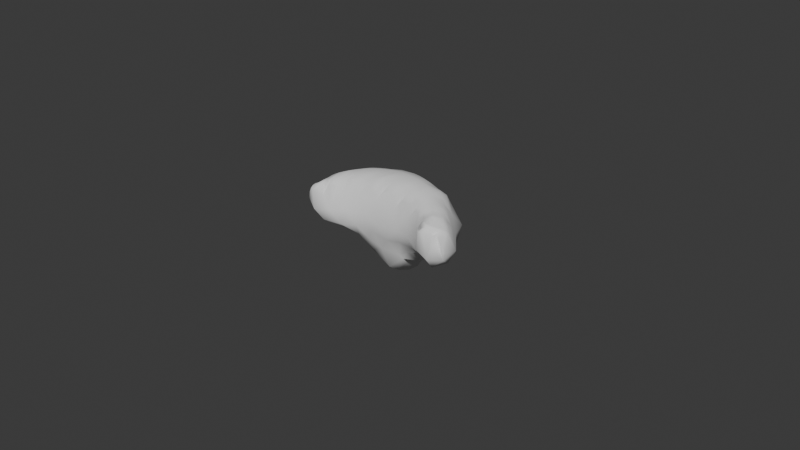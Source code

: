 # Source: 04.blend  (saved by Blender 4.1.24; exported with 4.5.12 LTS)
import bpy
from mathutils import Matrix  # noqa: F401  (used for matrix-valued properties, if any)

bpy.ops.wm.read_factory_settings(use_empty=True)
scene = bpy.context.scene
scene.name = 'Scene'

# ---- collections
col_collection = bpy.data.collections.new('Collection'); scene.collection.children.link(col_collection)

# ---- world
world_world = bpy.data.worlds.new('World'); scene.world = world_world
world_world.use_nodes = True; world_world.node_tree.nodes.clear()
_N = world_world.node_tree.nodes; _L = world_world.node_tree.links
n0 = _N.new('ShaderNodeOutputWorld'); n0.name = 'World Output'; n0.location = (300, 300)
n1 = _N.new('ShaderNodeBackground'); n1.name = 'Background'; n1.location = (10, 300)
n1.inputs[0].default_value = (0.05088, 0.05088, 0.05088, 1.0)
_L.new(n1.outputs[0], n0.inputs[0])
n0.is_active_output = True
world_world.color = (0.05088, 0.05088, 0.05088)
world_world.use_sun_shadow = False
world_world.sun_shadow_jitter_overblur = 0.0

# ---- meshes
me_icosphere_003 = bpy.data.meshes.new('Icosphere.003')
me_icosphere_003.from_pydata([(-0.0001155, -0.0001609, -0.02488), (0.0142, -0.01169, -0.01047), (-0.004529, -0.0112, -0.01197), (-0.01998, -0.01003, -0.01071), (-0.007163, 0.009999, -0.01257), (0.01799, -0.0004918, -0.01106), (-0.003998, -0.009513, -0.01662), (-0.00244, -0.006454, -0.02084), (-0.001661, -0.002928, -0.02381), (0.003491, -0.002236, -0.02375), (0.007177, -0.00499, -0.01743), (0.01161, -0.009, -0.01479), (0.009698, -0.01067, -0.01189), (0.005744, -0.009327, -0.015), (-0.0001267, -0.01057, -0.01408), (0.01936, -0.005009, -0.01175), (0.01907, -0.009223, -0.01208), (0.01681, -0.01169, -0.0116), (0.003743, 0.001389, -0.02391), (0.007803, 0.002879, -0.01725), (0.01473, 0.001383, -0.01479), (-0.01568, -0.00625, -0.01224), (-0.009483, -0.001983, -0.01487), (-0.004519, -0.0004168, -0.022), (-0.008359, -0.0111, -0.01197), (-0.01334, -0.01122, -0.01169), (-0.0174, -0.01136, -0.01125), (-0.005814, 0.00853, -0.01689), (-0.003529, 0.005909, -0.02031), (-0.001818, 0.00273, -0.02391), (-0.01894, -0.00554, -0.0114), (-0.01733, -0.0003244, -0.0117), (-0.01185, 0.006597, -0.01125), (-0.0008154, 0.011, -0.01603), (0.007365, 0.009372, -0.015), (0.01361, 0.005352, -0.0116), (0.02402, -0.01638, 0.0007696), (0.0225, -0.01802, -0.007093), (0.01846, -0.01528, -0.008193), (0.02163, -0.004166, -0.009513), (0.02559, -0.008882, -0.006921), (0.02547, -0.01194, -9.138e-05), (0.004603, -0.01031, 4.914e-05), (1.214e-06, -0.01273, -0.005714), (-0.002327, -0.01193, -0.008959), (0.01403, -0.01374, -0.008193), (0.01248, -0.01403, -0.005044), (0.0108, -0.01163, -0.00041), (-0.01959, -0.01398, -0.001822), (-0.02143, -0.01594, -0.006207), (-0.02181, -0.01387, -0.008655), (-0.007938, -0.01263, -0.008503), (-0.01128, -0.01306, -0.004896), (-0.01449, -0.01202, -0.0007815), (-0.02016, -0.003337, -0.002031), (-0.01691, 0.002581, -0.005326), (-0.01236, 0.008351, -0.008543), (-0.02285, -0.01008, -0.01002), (-0.02427, -0.008659, -0.006802), (-0.0237, -0.007865, -0.003177), (0.01271, 0.004515, -0.0002163), (0.01905, 0.002515, -0.005446), (0.01943, 0.0005313, -0.008234), (-0.003984, 0.01194, -0.008543), (-0.0001995, 0.01052, -0.004227), (0.003449, 0.007247, 0.0004204), (0.02248, -0.006749, -0.001386), (0.0217, -0.003828, -0.004924), (0.01896, -0.00198, -0.0006549), (-0.005942, 0.007909, 0.0002355), (-0.01005, 0.008817, -0.005476), (-0.01461, 0.003378, -0.0008981), (-0.02475, -0.01172, -0.002045), (-0.02395, -0.0135, -0.006782), (-0.02274, -0.01491, -0.0008536), (-0.008829, -0.0105, 0.0001545), (-0.00548, -0.01214, -0.004171), (-0.002362, -0.009846, 0.0005905), (0.01624, -0.01449, -0.001184), (0.01835, -0.01733, -0.005716), (0.01951, -0.01795, 0.0005526), (0.009362, 0.008914, -0.004758), (0.01335, 0.007837, -0.008712), (0.004939, 0.01161, -0.01139), (-0.02222, -0.002491, -0.006557), (-0.01927, 0.0008646, -0.009056), (-0.02167, -0.004191, -0.01032), (-0.01672, -0.01473, -0.005354), (-0.01848, -0.01512, -0.009061), (-0.01276, -0.01399, -0.009049), (0.007064, -0.01293, -0.005418), (0.003094, -0.01187, -0.009994), (0.008249, -0.01219, -0.008871), (0.02554, -0.01457, -0.00763), (0.02138, -0.01425, -0.01139), (0.02333, -0.009506, -0.01138), (0.007767, 0.006467, -0.01638), (0.002267, 0.005074, -0.02198), (0.001438, 0.008707, -0.02044), (-0.009232, 0.00506, -0.01358), (-0.006625, 0.002273, -0.01791), (-0.01374, -0.0008043, -0.01312), (-0.01233, -0.006473, -0.01312), (-0.006187, -0.002337, -0.01791), (-0.007248, -0.007866, -0.01432), (0.01461, -0.002419, -0.0151), (0.01346, -0.006228, -0.0151), (0.008131, -0.00129, -0.0183), (0.001452, -0.008759, -0.02058), (0.002055, -0.005452, -0.02288), (0.006479, -0.008386, -0.01638), (-0.02302, -0.01189, 0.0004556), (0.02344, -0.01042, 0.001434), (0.01951, -0.005108, 0.002302), (0.01489, 0.0003776, 0.002923), (-0.001688, 0.006319, 0.002913), (-0.01091, 0.003416, 0.002687), (-0.01781, -0.001496, 0.001696), (-0.02421, -0.01476, -0.001857), (-0.02378, -0.01143, -0.0001898), (-0.02465, -0.01381, -0.002119), (-0.02389, -0.01335, 1.144e-05), (-0.02143, -0.01378, 0.0006706), (-0.01221, -0.009365, 0.002283), (-0.005557, -0.008859, 0.003066), (0.001446, -0.008129, 0.003946), (0.01433, -0.01173, 0.002371), (0.01829, -0.0156, 0.001288), (0.02181, -0.01713, -8.246e-05), (0.006739, 0.003716, 0.003497), (-0.02203, -0.008263, 0.0003635), (-0.0173, -0.0116, 0.001571), (0.008461, -0.009304, 0.003486), (0.02488, -0.01432, 0.001098), (0.02526, -0.01567, -0.002089), (0.02607, -0.01373, -0.002077), (-0.0201, -0.009041, 0.002759), (-0.01514, -0.004334, 0.004288), (-0.008063, -0.001017, 0.005373), (0.0002779, -0.0003151, 0.006057), (0.008223, -0.001801, 0.005942), (0.01462, -0.005975, 0.004897), (0.01923, -0.01126, 0.003418), (0.02269, -0.01499, 0.001969), (0.02064, -0.01307, 0.003438), (0.01708, -0.009091, 0.004093), (0.01147, -0.003796, 0.00543), (0.004262, -0.001023, 0.006062), (-0.003911, -0.0002354, 0.005734), (-0.01175, -0.00224, 0.004883), (-0.01773, -0.006586, 0.00369), (-0.02172, -0.01111, 0.001525), (-0.02291, -0.0136, 0.0006229), (0.02275, -0.008962, 0.0009202), (0.01904, -0.004155, 0.00162), (0.01361, 0.002196, 0.002386), (-0.00391, 0.006809, 0.002628), (-0.01297, 0.002928, 0.002023), (-0.01907, -0.002987, 0.0006283), (-0.02357, -0.01478, -0.0005122), (-0.02418, -0.01197, -0.0004818), (-0.02475, -0.01432, -0.004069), (-0.02341, -0.01415, 0.0001805), (-0.02065, -0.01361, 0.0005174), (-0.01074, -0.009517, 0.002154), (-0.003951, -0.008854, 0.003192), (0.003171, -0.008786, 0.003363), (0.01558, -0.01282, 0.001432), (0.01906, -0.0164, 0.0007625), (0.023, -0.01668, -0.0002808), (0.004768, 0.004776, 0.002948), (-0.02248, -0.007985, -0.001043), (-0.01598, -0.01139, 0.001197), (0.009827, -0.009871, 0.002547), (0.02529, -0.01324, 0.0009799), (0.02579, -0.01529, -0.00512), (0.02611, -0.01453, -0.005093), (-0.02033, -0.0061, 0.00171), (-0.01484, -0.009169, 0.002762), (-0.009068, -0.007139, 0.004552), (-0.001784, -0.006106, 0.005648), (0.0105, 0.001518, 0.003619), (0.01178, -0.009558, 0.004128), (0.01741, -0.01329, 0.002328), (0.02111, -0.01648, 0.002289), (-0.02321, -0.01014, -0.0006539), (0.02439, -0.01142, 0.001124), (0.02057, -0.006081, 0.001547), (0.01659, -0.001052, 0.00206), (0.0007952, 0.006541, 0.002699), (-0.008624, 0.004952, 0.002297), (-0.01634, 0.0004542, 0.001359), (-0.02462, -0.01463, -0.004016), (-0.02355, -0.01018, -0.00092), (-0.02454, -0.0129, -0.001205), (-0.02428, -0.01262, -0.0005633), (-0.02207, -0.01438, 0.000544), (-0.01342, -0.01014, 0.001563), (-0.007188, -0.009073, 0.002391), (-0.0003771, -0.008489, 0.003516), (0.01275, -0.01124, 0.001976), (0.01753, -0.0148, 0.0009273), (0.02065, -0.01755, 0.0002258), (0.009284, 0.00358, 0.002586), (-0.02121, -0.00621, -0.0005936), (-0.01859, -0.01252, 0.001411), (0.006734, -0.009326, 0.002907), (0.02445, -0.01539, 0.001057), (0.02468, -0.01598, -0.0003216), (0.02588, -0.01295, -0.0003296), (-0.01983, -0.01179, 0.001647), (-0.01493, 9.634e-05, 0.002828), (-0.00705, 0.003943, 0.003561), (0.002085, 0.004135, 0.004284), (0.00589, -0.007234, 0.005259), (0.01711, -0.003798, 0.003012), (0.02096, -0.00857, 0.003086), (0.02427, -0.01347, 0.001516), (0.02385, -0.0146, 0.001614), (0.02226, -0.01608, 0.001903), (0.0234, -0.01568, 0.001486), (0.01934, -0.01466, 0.002348), (0.02253, -0.0113, 0.002506), (0.0216, -0.01406, 0.002483), (0.01975, -0.01215, 0.003718), (0.01489, -0.01094, 0.003572), (0.0191, -0.00684, 0.003139), (0.01816, -0.01011, 0.003726), (0.01595, -0.006947, 0.004562), (0.008813, -0.007666, 0.004741), (0.01384, -0.0008428, 0.004125), (0.01305, -0.004882, 0.005167), (0.009938, -0.0024, 0.005685), (0.005944, 0.002299, 0.004811), (0.001858, -0.006376, 0.005454), (0.002299, -0.0006841, 0.006052), (0.00627, -0.001338, 0.006068), (-0.005463, -0.006289, 0.005101), (-0.002484, 0.004398, 0.004153), (-0.00178, -0.0001188, 0.005937), (-0.00601, -0.0005252, 0.005531), (-0.01245, -0.007542, 0.003917), (-0.01119, 0.001722, 0.003811), (-0.009919, -0.001581, 0.005151), (-0.01346, -0.003349, 0.004635), (-0.01743, -0.01013, 0.002609), (-0.01786, -0.002723, 0.00288), (-0.01647, -0.005574, 0.004007), (-0.01897, -0.00761, 0.003286), (-0.02095, -0.0102, 0.002001), (-0.02209, -0.01137, 0.0009374), (-0.0219, -0.009388, 0.0009698), (-0.02155, -0.01285, 0.001492), (0.0256, -0.01386, -0.0004219), (0.02512, -0.01501, -0.0004163), (0.0257, -0.01469, -0.002272), (-0.02434, -0.01358, -0.0009473), (-0.02452, -0.01436, -0.002317), (-0.02399, -0.01429, -0.0006888), (-0.02385, -0.01226, 5.096e-05), (-0.02343, -0.01284, 0.0004619), (-0.02348, -0.01145, -3.772e-05), (-0.02202, -0.01333, 0.001161), (-0.02235, -0.009599, 0.0009333), (-0.02115, -0.007955, 0.001351), (-0.01913, -0.004414, 0.002146), (-0.01644, -0.001278, 0.003048), (-0.01615, -0.009633, 0.002768), (-0.01319, 0.0009381, 0.003678), (-0.00912, 0.002812, 0.003848), (-0.0108, -0.007368, 0.004219), (-0.004898, 0.004394, 0.004044), (-0.000213, 0.004421, 0.004272), (-0.003371, -0.006135, 0.005375), (0.003874, -0.006805, 0.005357), (0.0002538, -0.006189, 0.005551), (0.003942, 0.003005, 0.00475), (0.01235, 0.000582, 0.00412), (0.01544, -0.00223, 0.003717), (0.01055, -0.00832, 0.004482), (0.0182, -0.005434, 0.00317), (0.01962, -0.007235, 0.003442), (0.01631, -0.0121, 0.003001), (0.02171, -0.01007, 0.002859), (0.02342, -0.01241, 0.00194), (0.01961, -0.01585, 0.002781), (0.01832, -0.01408, 0.002588), (0.01333, -0.01017, 0.003874), (0.007683, -0.007463, 0.005), (0.008122, 0.001819, 0.004336), (-0.007007, -0.006618, 0.004828), (-0.01359, -0.008368, 0.003486), (-0.01873, -0.01094, 0.002836), (-0.02077, -0.01231, 0.001604)], [], [(0, 9, 8), (1, 11, 17), (0, 8, 23), (0, 23, 29), (0, 29, 18), (1, 17, 38), (2, 14, 44), (3, 26, 50), (4, 32, 56), (5, 35, 62), (1, 38, 45), (2, 44, 51), (3, 50, 57), (4, 56, 63), (5, 62, 39), (74, 152, 162), (40, 66, 153, 112, 186, 41), (39, 67, 40), (40, 67, 66), (67, 68, 154, 113, 187, 66), (39, 62, 67), (62, 61, 67), (67, 61, 68), (61, 60, 155, 114, 188, 68), (64, 69, 156, 115, 189, 65), (63, 70, 64), (64, 70, 69), (70, 71, 157, 116, 190, 69), (63, 56, 70), (56, 55, 70), (70, 55, 71), (55, 54, 158, 117, 191, 71), (58, 72, 160, 119, 193, 59), (57, 73, 58), (58, 73, 161, 120, 194, 72), (73, 192, 161), (57, 50, 73), (50, 49, 73), (73, 49, 74, 159, 118, 192), (49, 48, 163, 122, 196, 74), (52, 75, 164, 123, 197, 53), (51, 76, 52), (52, 76, 75), (76, 77, 165, 124, 198, 75), (51, 44, 76), (44, 43, 76), (76, 43, 77), (43, 42, 166, 125, 199, 77), (46, 78, 167, 126, 200, 47), (45, 79, 46), (46, 79, 78), (79, 80, 168, 127, 201, 78), (45, 38, 79), (38, 37, 79), (79, 37, 80), (37, 36, 169, 128, 202, 80), (61, 81, 60), (62, 82, 61), (60, 81, 65, 170, 129, 203), (81, 64, 65), (61, 82, 81), (82, 83, 81), (81, 83, 64), (83, 63, 64), (62, 35, 82), (35, 34, 82), (82, 34, 83), (34, 33, 83), (83, 33, 63), (33, 4, 63), (55, 84, 54), (56, 85, 55), (54, 84, 59, 171, 130, 204), (84, 58, 59), (55, 85, 84), (85, 86, 84), (84, 86, 58), (86, 57, 58), (56, 32, 85), (32, 31, 85), (85, 31, 86), (31, 30, 86), (86, 30, 57), (30, 3, 57), (49, 87, 48), (50, 88, 49), (48, 87, 53, 172, 131, 205), (87, 52, 53), (49, 88, 87), (88, 89, 87), (87, 89, 52), (89, 51, 52), (50, 26, 88), (26, 25, 88), (88, 25, 89), (25, 24, 89), (89, 24, 51), (24, 2, 51), (43, 90, 42), (44, 91, 43), (42, 90, 47, 173, 132, 206), (90, 46, 47), (43, 91, 90), (91, 92, 90), (90, 92, 46), (92, 45, 46), (44, 14, 91), (14, 13, 91), (91, 13, 92), (13, 12, 92), (92, 12, 45), (12, 1, 45), (37, 93, 175, 134, 208, 36), (38, 94, 37), (36, 208, 207), (93, 40, 41, 209, 135, 176), (37, 94, 93), (94, 95, 93), (93, 95, 40), (95, 39, 40), (38, 17, 94), (17, 16, 94), (94, 16, 95), (16, 15, 95), (95, 15, 39), (15, 5, 39), (20, 35, 5), (19, 96, 20), (18, 97, 19), (20, 96, 35), (96, 34, 35), (19, 97, 96), (97, 98, 96), (96, 98, 34), (98, 33, 34), (18, 29, 97), (29, 28, 97), (97, 28, 98), (28, 27, 98), (98, 27, 33), (27, 4, 33), (27, 32, 4), (28, 99, 27), (29, 100, 28), (27, 99, 32), (99, 31, 32), (28, 100, 99), (100, 101, 99), (99, 101, 31), (101, 30, 31), (29, 23, 100), (23, 22, 100), (100, 22, 101), (22, 21, 101), (101, 21, 30), (21, 3, 30), (21, 26, 3), (22, 102, 21), (23, 103, 22), (21, 102, 26), (102, 25, 26), (22, 103, 102), (103, 104, 102), (102, 104, 25), (104, 24, 25), (23, 8, 103), (8, 7, 103), (103, 7, 104), (7, 6, 104), (104, 6, 24), (6, 2, 24), (15, 20, 5), (16, 105, 15), (17, 106, 16), (15, 105, 20), (105, 19, 20), (16, 106, 105), (106, 107, 105), (105, 107, 19), (107, 18, 19), (17, 11, 106), (11, 10, 106), (106, 10, 107), (10, 9, 107), (107, 9, 18), (9, 0, 18), (6, 14, 2), (7, 108, 6), (8, 109, 7), (6, 108, 14), (108, 13, 14), (7, 109, 108), (109, 110, 108), (108, 110, 13), (110, 12, 13), (8, 9, 109), (9, 10, 109), (109, 10, 110), (10, 11, 110), (110, 11, 12), (11, 1, 12), (293, 163, 48, 210), (292, 210, 48, 205), (291, 178, 53, 197), (290, 179, 75, 198), (289, 181, 60, 203), (288, 214, 42, 206), (287, 182, 47, 200), (286, 183, 78, 201), (80, 202, 184), (19, 96, 34, 13, 110, 10, 107), (22, 100, 103), (143, 218, 217), (143, 219, 218), (128, 169, 220), (285, 221, 127, 168), (284, 222, 144, 223), (283, 216, 142, 224), (282, 225, 126, 167), (281, 226, 145, 227), (280, 215, 141, 228), (279, 229, 132, 173), (278, 230, 146, 231), (277, 181, 140, 232), (276, 233, 129, 170), (275, 234, 147, 235), (274, 214, 140, 236), (273, 237, 124, 165), (272, 238, 148, 239), (271, 212, 138, 240), (270, 241, 123, 164), (269, 242, 149, 243), (268, 211, 137, 244), (267, 245, 131, 172), (266, 246, 150, 247), (265, 177, 136, 248), (264, 249, 136, 177), (263, 250, 151, 251), (262, 196, 122, 252), (133, 253, 174), (133, 254, 253), (134, 175, 255), (120, 256, 194), (120, 257, 256), (118, 159, 258), (121, 259, 195), (121, 260, 259), (111, 185, 261), (261, 193, 119), (261, 185, 193), (185, 59, 193), (259, 261, 119), (259, 260, 261), (260, 111, 261), (195, 160, 72), (195, 259, 160), (259, 119, 160), (258, 162, 121), (258, 159, 162), (159, 74, 162), (256, 258, 121), (256, 257, 258), (257, 118, 258), (194, 195, 72), (194, 256, 195), (256, 121, 195), (255, 176, 135), (255, 175, 176), (175, 93, 176), (253, 255, 135), (253, 254, 255), (254, 134, 255), (174, 209, 41), (174, 253, 209), (253, 135, 209), (250, 262, 252, 151), (111, 152, 262, 250), (152, 74, 196, 262), (171, 263, 251, 130), (59, 185, 263, 171), (185, 111, 250, 263), (204, 264, 177, 54), (130, 251, 264, 204), (251, 151, 249, 264), (246, 265, 248, 150), (117, 158, 265, 246), (158, 54, 177, 265), (211, 266, 247, 137), (71, 191, 266, 211), (191, 117, 246, 266), (178, 267, 172, 53), (137, 247, 267, 178), (247, 150, 245, 267), (242, 268, 244, 149), (116, 157, 268, 242), (157, 71, 211, 268), (212, 269, 243, 138), (69, 190, 269, 212), (190, 116, 242, 269), (179, 270, 164, 75), (138, 243, 270, 179), (243, 149, 241, 270), (238, 271, 240, 148), (115, 156, 271, 238), (156, 69, 212, 271), (213, 272, 239, 139), (65, 189, 272, 213), (189, 115, 238, 272), (180, 273, 165, 77), (139, 239, 273, 180), (239, 148, 237, 273), (234, 274, 236, 147), (125, 166, 274, 234), (166, 42, 214, 274), (180, 275, 235, 139), (77, 199, 275, 180), (199, 125, 234, 275), (213, 276, 170, 65), (139, 235, 276, 213), (235, 147, 233, 276), (230, 277, 232, 146), (114, 155, 277, 230), (155, 60, 181, 277), (215, 278, 231, 141), (68, 188, 278, 215), (188, 114, 230, 278), (182, 279, 173, 47), (141, 231, 279, 182), (231, 146, 229, 279), (226, 280, 228, 145), (113, 154, 280, 226), (154, 68, 215, 280), (216, 281, 227, 142), (66, 187, 281, 216), (187, 113, 226, 281), (183, 282, 167, 78), (142, 227, 282, 183), (227, 145, 225, 282), (222, 283, 224, 144), (112, 153, 283, 222), (153, 66, 216, 283), (217, 284, 223, 143), (41, 186, 284, 217), (186, 112, 222, 284), (184, 285, 168, 80), (143, 223, 285, 184), (223, 144, 221, 285), (220, 207, 133), (220, 169, 207), (169, 36, 207), (218, 220, 133), (218, 219, 220), (219, 128, 220), (217, 174, 41), (217, 218, 174), (218, 133, 174), (184, 219, 143), (184, 202, 219), (202, 128, 219), (221, 286, 201, 127), (144, 224, 286, 221), (224, 142, 183, 286), (225, 287, 200, 126), (145, 228, 287, 225), (228, 141, 182, 287), (229, 288, 206, 132), (146, 232, 288, 229), (232, 140, 214, 288), (233, 289, 203, 129), (147, 236, 289, 233), (236, 140, 181, 289), (237, 290, 198, 124), (148, 240, 290, 237), (240, 138, 179, 290), (241, 291, 197, 123), (149, 244, 291, 241), (244, 137, 178, 291), (245, 292, 205, 131), (150, 248, 292, 245), (248, 136, 210, 292), (249, 293, 210, 136), (151, 252, 293, 249), (252, 122, 163, 293), (207, 254, 133), (207, 208, 254), (208, 134, 254), (161, 257, 120), (161, 192, 257), (192, 118, 257), (162, 260, 121), (162, 152, 260), (152, 111, 260)])
me_icosphere_003.polygons.foreach_set('use_smooth', [1, 1, 1, 1, 1, 1, 1, 1, 1, 1, 1, 1, 1, 1, 1, 1, 1, 1, 1, 1, 1, 1, 1, 1, 1, 1, 1, 1, 1, 1, 1, 1, 1, 1, 1, 1, 1, 1, 1, 1, 1, 1, 1, 1, 1, 1, 1, 1, 1, 1, 1, 1, 1, 1, 1, 1, 1, 1, 1, 1, 1, 1, 1, 1, 1, 1, 1, 1, 1, 1, 1, 1, 1, 1, 1, 1, 1, 1, 1, 1, 1, 1, 1, 1, 1, 1, 1, 1, 1, 1, 1, 1, 1, 1, 1, 1, 1, 1, 1, 1, 1, 1, 1, 1, 1, 1, 1, 1, 1, 1, 1, 1, 1, 1, 1, 1, 1, 1, 1, 1, 1, 1, 1, 1, 1, 1, 1, 1, 1, 1, 1, 1, 1, 1, 1, 1, 1, 1, 1, 1, 1, 1, 1, 1, 1, 1, 1, 1, 1, 1, 1, 1, 1, 1, 1, 1, 1, 1, 1, 1, 1, 1, 1, 1, 1, 1, 1, 1, 1, 1, 1, 1, 1, 1, 1, 1, 1, 1, 1, 1, 1, 1, 1, 1, 1, 1, 1, 1, 1, 1, 1, 1, 1, 1, 1, 1, 1, 1, 1, 1, 1, 1, 1, 1, 1, 1, 1, 1, 1, 1, 0, 1, 1, 1, 1, 1, 1, 1, 1, 1, 1, 1, 1, 1, 1, 1, 1, 1, 1, 1, 1, 1, 1, 1, 1, 1, 1, 1, 1, 1, 1, 1, 1, 1, 1, 1, 1, 1, 1, 1, 1, 1, 1, 1, 1, 1, 1, 1, 1, 1, 1, 1, 1, 1, 1, 1, 1, 1, 1, 1, 1, 1, 1, 1, 1, 1, 1, 1, 1, 1, 1, 1, 1, 1, 1, 1, 1, 1, 1, 1, 1, 1, 1, 1, 1, 1, 1, 1, 1, 1, 1, 1, 1, 1, 1, 1, 1, 1, 1, 1, 1, 1, 1, 1, 1, 1, 1, 1, 1, 1, 1, 1, 1, 1, 1, 1, 1, 1, 1, 1, 1, 1, 1, 1, 1, 1, 1, 1, 1, 1, 1, 1, 1, 1, 1, 1, 1, 1, 1, 1, 1, 1, 1, 1, 1, 1, 1, 1, 1, 1, 1, 1, 1, 1, 1, 1, 1, 1, 1, 1, 1, 1, 1, 1, 1, 1, 1, 1, 1, 1, 1, 1, 1, 1, 1, 1, 1, 1, 1, 1, 1, 1])
_uv = me_icosphere_003.uv_layers.new(name='UVMap')
_uv.uv.foreach_set('vector', [0.1818, 0.0, 0.2045, 0.03937, 0.1591, 0.03937, 0.2727, 0.1575, 0.2955, 0.1181, 0.3182, 0.1575, 0.9091, 0.0, 0.9318, 0.03937, 0.8864, 0.03937, 0.7273, 0.0, 0.75, 0.03937, 0.7045, 0.03937, 0.5455, 0.0, 0.5682, 0.03937, 0.5227, 0.03937, 0.2727, 0.1575, 0.3182, 0.1575, 0.2955, 0.1968, 0.09091, 0.1575, 0.1364, 0.1575, 0.1136, 0.1968, 0.8182, 0.1575, 0.8636, 0.1575, 0.8409, 0.1968, 0.6364, 0.1575, 0.6818, 0.1575, 0.6591, 0.1968, 0.4545, 0.1575, 0.5, 0.1575, 0.4773, 0.1968, 0.2727, 0.1575, 0.2955, 0.1968, 0.25, 0.1968, 0.09091, 0.1575, 0.1136, 0.1968, 0.06818, 0.1968, 0.8182, 0.1575, 0.8409, 0.1968, 0.7955, 0.1968, 0.6364, 0.1575, 0.6591, 0.1968, 0.6136, 0.1968, 0.4545, 0.1575, 0.4773, 0.1968, 0.4318, 0.1968, 0.8409, 0.2756, 0.8182, 0.2756, 0.8295, 0.2756, 0.4091, 0.2362, 0.4318, 0.2756, 0.4205, 0.2756, 0.4091, 0.2756, 0.3977, 0.2756, 0.3864, 0.2756, 0.4318, 0.1968, 0.4545, 0.2362, 0.4091, 0.2362, 0.4091, 0.2362, 0.4545, 0.2362, 0.4318, 0.2756, 0.4545, 0.2362, 0.4773, 0.2756, 0.4659, 0.2756, 0.4545, 0.2756, 0.4432, 0.2756, 0.4318, 0.2756, 0.4318, 0.1968, 0.4773, 0.1968, 0.4545, 0.2362, 0.4773, 0.1968, 0.5, 0.2362, 0.4545, 0.2362, 0.4545, 0.2362, 0.5, 0.2362, 0.4773, 0.2756, 0.5, 0.2362, 0.5227, 0.2756, 0.5114, 0.2756, 0.5, 0.2756, 0.4886, 0.2756, 0.4773, 0.2756, 0.5909, 0.2362, 0.6136, 0.2756, 0.6023, 0.2756, 0.5909, 0.2756, 0.5795, 0.2756, 0.5682, 0.2756, 0.6136, 0.1968, 0.6364, 0.2362, 0.5909, 0.2362, 0.5909, 0.2362, 0.6364, 0.2362, 0.6136, 0.2756, 0.6364, 0.2362, 0.6591, 0.2756, 0.6477, 0.2756, 0.6364, 0.2756, 0.625, 0.2756, 0.6136, 0.2756, 0.6136, 0.1968, 0.6591, 0.1968, 0.6364, 0.2362, 0.6591, 0.1968, 0.6818, 0.2362, 0.6364, 0.2362, 0.6364, 0.2362, 0.6818, 0.2362, 0.6591, 0.2756, 0.6818, 0.2362, 0.7045, 0.2756, 0.6932, 0.2756, 0.6818, 0.2756, 0.6705, 0.2756, 0.6591, 0.2756, 0.7727, 0.2362, 0.7955, 0.2756, 0.7841, 0.2756, 0.7727, 0.2756, 0.7614, 0.2756, 0.75, 0.2756, 0.7955, 0.1968, 0.8182, 0.2362, 0.7727, 0.2362, 0.7727, 0.2362, 0.8182, 0.2362, 0.8125, 0.246, 0.8068, 0.2559, 0.8011, 0.2657, 0.7955, 0.2756, 0.8182, 0.2362, 0.8239, 0.246, 0.8125, 0.246, 0.7955, 0.1968, 0.8409, 0.1968, 0.8182, 0.2362, 0.8409, 0.1968, 0.8636, 0.2362, 0.8182, 0.2362, 0.8182, 0.2362, 0.8636, 0.2362, 0.8409, 0.2756, 0.8352, 0.2657, 0.8295, 0.2559, 0.8239, 0.246, 0.8636, 0.2362, 0.8864, 0.2756, 0.875, 0.2756, 0.8636, 0.2756, 0.8523, 0.2756, 0.8409, 0.2756, 0.04545, 0.2362, 0.06818, 0.2756, 0.05682, 0.2756, 0.04545, 0.2756, 0.03409, 0.2756, 0.02273, 0.2756, 0.06818, 0.1968, 0.09091, 0.2362, 0.04545, 0.2362, 0.04545, 0.2362, 0.09091, 0.2362, 0.06818, 0.2756, 0.09091, 0.2362, 0.1136, 0.2756, 0.1023, 0.2756, 0.09091, 0.2756, 0.07955, 0.2756, 0.06818, 0.2756, 0.06818, 0.1968, 0.1136, 0.1968, 0.09091, 0.2362, 0.1136, 0.1968, 0.1364, 0.2362, 0.09091, 0.2362, 0.09091, 0.2362, 0.1364, 0.2362, 0.1136, 0.2756, 0.1364, 0.2362, 0.1591, 0.2756, 0.1477, 0.2756, 0.1364, 0.2756, 0.125, 0.2756, 0.1136, 0.2756, 0.2273, 0.2362, 0.25, 0.2756, 0.2386, 0.2756, 0.2273, 0.2756, 0.2159, 0.2756, 0.2045, 0.2756, 0.25, 0.1968, 0.2727, 0.2362, 0.2273, 0.2362, 0.2273, 0.2362, 0.2727, 0.2362, 0.25, 0.2756, 0.2727, 0.2362, 0.2955, 0.2756, 0.2841, 0.2756, 0.2727, 0.2756, 0.2614, 0.2756, 0.25, 0.2756, 0.25, 0.1968, 0.2955, 0.1968, 0.2727, 0.2362, 0.2955, 0.1968, 0.3182, 0.2362, 0.2727, 0.2362, 0.2727, 0.2362, 0.3182, 0.2362, 0.2955, 0.2756, 0.3182, 0.2362, 0.3409, 0.2756, 0.3295, 0.2756, 0.3182, 0.2756, 0.3068, 0.2756, 0.2955, 0.2756, 0.5, 0.2362, 0.5455, 0.2362, 0.5227, 0.2756, 0.4773, 0.1968, 0.5227, 0.1968, 0.5, 0.2362, 0.5227, 0.2756, 0.5455, 0.2362, 0.5682, 0.2756, 0.5568, 0.2756, 0.5455, 0.2756, 0.5341, 0.2756, 0.5455, 0.2362, 0.5909, 0.2362, 0.5682, 0.2756, 0.5, 0.2362, 0.5227, 0.1968, 0.5455, 0.2362, 0.5227, 0.1968, 0.5682, 0.1968, 0.5455, 0.2362, 0.5455, 0.2362, 0.5682, 0.1968, 0.5909, 0.2362, 0.5682, 0.1968, 0.6136, 0.1968, 0.5909, 0.2362, 0.4773, 0.1968, 0.5, 0.1575, 0.5227, 0.1968, 0.5, 0.1575, 0.5455, 0.1575, 0.5227, 0.1968, 0.5227, 0.1968, 0.5455, 0.1575, 0.5682, 0.1968, 0.5455, 0.1575, 0.5909, 0.1575, 0.5682, 0.1968, 0.5682, 0.1968, 0.5909, 0.1575, 0.6136, 0.1968, 0.5909, 0.1575, 0.6364, 0.1575, 0.6136, 0.1968, 0.6818, 0.2362, 0.7273, 0.2362, 0.7045, 0.2756, 0.6591, 0.1968, 0.7045, 0.1968, 0.6818, 0.2362, 0.7045, 0.2756, 0.7273, 0.2362, 0.75, 0.2756, 0.7386, 0.2756, 0.7273, 0.2756, 0.7159, 0.2756, 0.7273, 0.2362, 0.7727, 0.2362, 0.75, 0.2756, 0.6818, 0.2362, 0.7045, 0.1968, 0.7273, 0.2362, 0.7045, 0.1968, 0.75, 0.1968, 0.7273, 0.2362, 0.7273, 0.2362, 0.75, 0.1968, 0.7727, 0.2362, 0.75, 0.1968, 0.7955, 0.1968, 0.7727, 0.2362, 0.6591, 0.1968, 0.6818, 0.1575, 0.7045, 0.1968, 0.6818, 0.1575, 0.7273, 0.1575, 0.7045, 0.1968, 0.7045, 0.1968, 0.7273, 0.1575, 0.75, 0.1968, 0.7273, 0.1575, 0.7727, 0.1575, 0.75, 0.1968, 0.75, 0.1968, 0.7727, 0.1575, 0.7955, 0.1968, 0.7727, 0.1575, 0.8182, 0.1575, 0.7955, 0.1968, 0.8636, 0.2362, 0.9091, 0.2362, 0.8864, 0.2756, 0.8409, 0.1968, 0.8864, 0.1968, 0.8636, 0.2362, 0.8864, 0.2756, 0.9091, 0.2362, 0.9318, 0.2756, 0.9205, 0.2756, 0.9091, 0.2756, 0.8977, 0.2756, 0.9091, 0.2362, 0.9545, 0.2362, 0.9318, 0.2756, 0.8636, 0.2362, 0.8864, 0.1968, 0.9091, 0.2362, 0.8864, 0.1968, 0.9318, 0.1968, 0.9091, 0.2362, 0.9091, 0.2362, 0.9318, 0.1968, 0.9545, 0.2362, 0.9318, 0.1968, 0.9773, 0.1968, 0.9545, 0.2362, 0.8409, 0.1968, 0.8636, 0.1575, 0.8864, 0.1968, 0.8636, 0.1575, 0.9091, 0.1575, 0.8864, 0.1968, 0.8864, 0.1968, 0.9091, 0.1575, 0.9318, 0.1968, 0.9091, 0.1575, 0.9545, 0.1575, 0.9318, 0.1968, 0.9318, 0.1968, 0.9545, 0.1575, 0.9773, 0.1968, 0.9545, 0.1575, 1.0, 0.1575, 0.9773, 0.1968, 0.1364, 0.2362, 0.1818, 0.2362, 0.1591, 0.2756, 0.1136, 0.1968, 0.1591, 0.1968, 0.1364, 0.2362, 0.1591, 0.2756, 0.1818, 0.2362, 0.2045, 0.2756, 0.1932, 0.2756, 0.1818, 0.2756, 0.1705, 0.2756, 0.1818, 0.2362, 0.2273, 0.2362, 0.2045, 0.2756, 0.1364, 0.2362, 0.1591, 0.1968, 0.1818, 0.2362, 0.1591, 0.1968, 0.2045, 0.1968, 0.1818, 0.2362, 0.1818, 0.2362, 0.2045, 0.1968, 0.2273, 0.2362, 0.2045, 0.1968, 0.25, 0.1968, 0.2273, 0.2362, 0.1136, 0.1968, 0.1364, 0.1575, 0.1591, 0.1968, 0.1364, 0.1575, 0.1818, 0.1575, 0.1591, 0.1968, 0.1591, 0.1968, 0.1818, 0.1575, 0.2045, 0.1968, 0.1818, 0.1575, 0.2273, 0.1575, 0.2045, 0.1968, 0.2045, 0.1968, 0.2273, 0.1575, 0.25, 0.1968, 0.2273, 0.1575, 0.2727, 0.1575, 0.25, 0.1968, 0.3182, 0.2362, 0.3636, 0.2362, 0.358, 0.246, 0.3523, 0.2559, 0.3466, 0.2657, 0.3409, 0.2756, 0.2955, 0.1968, 0.3409, 0.1968, 0.3182, 0.2362, 0.3409, 0.2756, 0.3466, 0.2657, 0.3523, 0.2756, 0.3636, 0.2362, 0.4091, 0.2362, 0.3864, 0.2756, 0.3807, 0.2657, 0.375, 0.2559, 0.3693, 0.246, 0.3182, 0.2362, 0.3409, 0.1968, 0.3636, 0.2362, 0.3409, 0.1968, 0.3864, 0.1968, 0.3636, 0.2362, 0.3636, 0.2362, 0.3864, 0.1968, 0.4091, 0.2362, 0.3864, 0.1968, 0.4318, 0.1968, 0.4091, 0.2362, 0.2955, 0.1968, 0.3182, 0.1575, 0.3409, 0.1968, 0.3182, 0.1575, 0.3636, 0.1575, 0.3409, 0.1968, 0.3409, 0.1968, 0.3636, 0.1575, 0.3864, 0.1968, 0.3636, 0.1575, 0.4091, 0.1575, 0.3864, 0.1968, 0.3864, 0.1968, 0.4091, 0.1575, 0.4318, 0.1968, 0.4091, 0.1575, 0.4545, 0.1575, 0.4318, 0.1968, 0.4773, 0.1181, 0.5, 0.1575, 0.4545, 0.1575, 0.5, 0.07873, 0.5227, 0.1181, 0.4773, 0.1181, 0.5227, 0.03937, 0.5455, 0.07873, 0.5, 0.07873, 0.4773, 0.1181, 0.5227, 0.1181, 0.5, 0.1575, 0.5227, 0.1181, 0.5455, 0.1575, 0.5, 0.1575, 0.5, 0.07873, 0.5455, 0.07873, 0.5227, 0.1181, 0.5455, 0.07873, 0.5682, 0.1181, 0.5227, 0.1181, 0.5227, 0.1181, 0.5682, 0.1181, 0.5455, 0.1575, 0.5682, 0.1181, 0.5909, 0.1575, 0.5455, 0.1575, 0.5227, 0.03937, 0.5682, 0.03937, 0.5455, 0.07873, 0.5682, 0.03937, 0.5909, 0.07873, 0.5455, 0.07873, 0.5455, 0.07873, 0.5909, 0.07873, 0.5682, 0.1181, 0.5909, 0.07873, 0.6136, 0.1181, 0.5682, 0.1181, 0.5682, 0.1181, 0.6136, 0.1181, 0.5909, 0.1575, 0.6136, 0.1181, 0.6364, 0.1575, 0.5909, 0.1575, 0.6591, 0.1181, 0.6818, 0.1575, 0.6364, 0.1575, 0.6818, 0.07873, 0.7045, 0.1181, 0.6591, 0.1181, 0.7045, 0.03937, 0.7273, 0.07873, 0.6818, 0.07873, 0.6591, 0.1181, 0.7045, 0.1181, 0.6818, 0.1575, 0.7045, 0.1181, 0.7273, 0.1575, 0.6818, 0.1575, 0.6818, 0.07873, 0.7273, 0.07873, 0.7045, 0.1181, 0.7273, 0.07873, 0.75, 0.1181, 0.7045, 0.1181, 0.7045, 0.1181, 0.75, 0.1181, 0.7273, 0.1575, 0.75, 0.1181, 0.7727, 0.1575, 0.7273, 0.1575, 0.7045, 0.03937, 0.75, 0.03937, 0.7273, 0.07873, 0.75, 0.03937, 0.7727, 0.07873, 0.7273, 0.07873, 0.7273, 0.07873, 0.7727, 0.07873, 0.75, 0.1181, 0.7727, 0.07873, 0.7955, 0.1181, 0.75, 0.1181, 0.75, 0.1181, 0.7955, 0.1181, 0.7727, 0.1575, 0.7955, 0.1181, 0.8182, 0.1575, 0.7727, 0.1575, 0.8409, 0.1181, 0.8636, 0.1575, 0.8182, 0.1575, 0.8636, 0.07873, 0.8864, 0.1181, 0.8409, 0.1181, 0.8864, 0.03937, 0.9091, 0.07873, 0.8636, 0.07873, 0.8409, 0.1181, 0.8864, 0.1181, 0.8636, 0.1575, 0.8864, 0.1181, 0.9091, 0.1575, 0.8636, 0.1575, 0.8636, 0.07873, 0.9091, 0.07873, 0.8864, 0.1181, 0.9091, 0.07873, 0.9318, 0.1181, 0.8864, 0.1181, 0.8864, 0.1181, 0.9318, 0.1181, 0.9091, 0.1575, 0.9318, 0.1181, 0.9545, 0.1575, 0.9091, 0.1575, 0.8864, 0.03937, 0.9318, 0.03937, 0.9091, 0.07873, 0.9318, 0.03937, 0.9545, 0.07873, 0.9091, 0.07873, 0.9091, 0.07873, 0.9545, 0.07873, 0.9318, 0.1181, 0.9545, 0.07873, 0.9773, 0.1181, 0.9318, 0.1181, 0.9318, 0.1181, 0.9773, 0.1181, 0.9545, 0.1575, 0.9773, 0.1181, 1.0, 0.1575, 0.9545, 0.1575, 0.4091, 0.1575, 0.4318, 0.1181, 0.4545, 0.1575, 0.3636, 0.1575, 0.3864, 0.1181, 0.4091, 0.1575, 0.3182, 0.1575, 0.3409, 0.1181, 0.3636, 0.1575, 0.4091, 0.1575, 0.3864, 0.1181, 0.4318, 0.1181, 0.3864, 0.1181, 0.4091, 0.07873, 0.4318, 0.1181, 0.3636, 0.1575, 0.3409, 0.1181, 0.3864, 0.1181, 0.3409, 0.1181, 0.3636, 0.07873, 0.3864, 0.1181, 0.3864, 0.1181, 0.3636, 0.07873, 0.4091, 0.07873, 0.3636, 0.07873, 0.3864, 0.03937, 0.4091, 0.07873, 0.3182, 0.1575, 0.2955, 0.1181, 0.3409, 0.1181, 0.2955, 0.1181, 0.3182, 0.07873, 0.3409, 0.1181, 0.3409, 0.1181, 0.3182, 0.07873, 0.3636, 0.07873, 0.3182, 0.07873, 0.3409, 0.03937, 0.3636, 0.07873, 0.3636, 0.07873, 0.3409, 0.03937, 0.3864, 0.03937, 0.3409, 0.03937, 0.3636, 0.0, 0.3864, 0.03937, 0.1136, 0.1181, 0.1364, 0.1575, 0.09091, 0.1575, 0.1364, 0.07873, 0.1591, 0.1181, 0.1136, 0.1181, 0.1591, 0.03937, 0.1818, 0.07873, 0.1364, 0.07873, 0.1136, 0.1181, 0.1591, 0.1181, 0.1364, 0.1575, 0.1591, 0.1181, 0.1818, 0.1575, 0.1364, 0.1575, 0.1364, 0.07873, 0.1818, 0.07873, 0.1591, 0.1181, 0.1818, 0.07873, 0.2045, 0.1181, 0.1591, 0.1181, 0.1591, 0.1181, 0.2045, 0.1181, 0.1818, 0.1575, 0.2045, 0.1181, 0.2273, 0.1575, 0.1818, 0.1575, 0.1591, 0.03937, 0.2045, 0.03937, 0.1818, 0.07873, 0.2045, 0.03937, 0.2273, 0.07873, 0.1818, 0.07873, 0.1818, 0.07873, 0.2273, 0.07873, 0.2045, 0.1181, 0.2273, 0.07873, 0.25, 0.1181, 0.2045, 0.1181, 0.2045, 0.1181, 0.25, 0.1181, 0.2273, 0.1575, 0.25, 0.1181, 0.2727, 0.1575, 0.2273, 0.1575, 0.8352, 0.2756, 0.875, 0.2756, 0.8864, 0.2756, 0.8409, 0.2756, 0.8466, 0.2756, 0.8409, 0.2756, 0.8864, 0.2756, 0.8977, 0.2756, 0.1875, 0.2756, 0.1818, 0.2756, 0.02273, 0.2756, 0.03409, 0.2756, 0.2102, 0.2756, 0.2045, 0.2756, 0.06818, 0.2756, 0.07955, 0.2756, 0.4375, 0.2756, 0.4318, 0.2756, 0.5227, 0.2756, 0.5341, 0.2756, 0.2557, 0.2756, 0.25, 0.2756, 0.1591, 0.2756, 0.1705, 0.2756, 0.2784, 0.2756, 0.2727, 0.2756, 0.2045, 0.2756, 0.2159, 0.2756, 0.3011, 0.2756, 0.2955, 0.2756, 0.25, 0.2756, 0.2614, 0.2756, 0.2955, 0.2756, 0.3068, 0.2756, 0.3182, 0.2756, 0.0, 0.0, 0.0, 0.0, 0.0, 0.0, 0.0, 0.0, 0.0, 0.0, 0.0, 0.0, 0.0, 0.0, 0.7727, 0.07873, 0.7273, 0.07873, 0.9091, 0.07873, 0.3409, 0.2756, 0.3523, 0.2756, 0.3636, 0.2756, 0.3409, 0.2756, 0.3295, 0.2756, 0.3523, 0.2756, 0.3182, 0.2756, 0.3295, 0.2756, 0.3409, 0.2756, 0.3125, 0.2756, 0.3068, 0.2756, 0.2727, 0.2756, 0.2841, 0.2756, 0.3693, 0.2756, 0.375, 0.2756, 0.3409, 0.2756, 0.3409, 0.2756, 0.3807, 0.2756, 0.3864, 0.2756, 0.3409, 0.2756, 0.3409, 0.2756, 0.2898, 0.2756, 0.2841, 0.2756, 0.2273, 0.2756, 0.2386, 0.2756, 0.392, 0.2756, 0.3977, 0.2756, 0.3409, 0.2756, 0.3409, 0.2756, 0.4034, 0.2756, 0.4091, 0.2756, 0.3409, 0.2756, 0.3409, 0.2756, 0.267, 0.2756, 0.2614, 0.2756, 0.1818, 0.2756, 0.1932, 0.2756, 0.4148, 0.2756, 0.4205, 0.2756, 0.3409, 0.2756, 0.3409, 0.2756, 0.4261, 0.2756, 0.4318, 0.2756, 0.3409, 0.2756, 0.3409, 0.2756, 0.4489, 0.2756, 0.4432, 0.2756, 0.5455, 0.2756, 0.5568, 0.2756, 0.233, 0.2756, 0.2386, 0.2756, 0.3409, 0.2756, 0.3409, 0.2756, 0.2443, 0.2756, 0.25, 0.2756, 0.3409, 0.2756, 0.3409, 0.2756, 0.2216, 0.2756, 0.2159, 0.2756, 0.09091, 0.2756, 0.1023, 0.2756, 0.4602, 0.2756, 0.4659, 0.2756, 0.3409, 0.2756, 0.3409, 0.2756, 0.4716, 0.2756, 0.4773, 0.2756, 0.3409, 0.2756, 0.3409, 0.2756, 0.1989, 0.2756, 0.1932, 0.2756, 0.04545, 0.2756, 0.05682, 0.2756, 0.483, 0.2756, 0.4886, 0.2756, 0.3409, 0.2756, 0.3409, 0.2756, 0.4943, 0.2756, 0.5, 0.2756, 0.3409, 0.2756, 0.3409, 0.2756, 0.858, 0.2756, 0.8523, 0.2756, 0.9091, 0.2756, 0.9205, 0.2756, 0.733, 0.2756, 0.7386, 0.2756, 0.7955, 0.2756, 0.7955, 0.2756, 0.7443, 0.2756, 0.75, 0.2756, 0.7955, 0.2756, 0.7955, 0.2756, 0.7557, 0.2756, 0.7955, 0.2756, 0.7955, 0.2756, 0.75, 0.2756, 0.767, 0.2756, 0.7955, 0.2756, 0.7955, 0.2756, 0.7614, 0.2756, 0.8239, 0.2756, 0.8523, 0.2756, 0.8636, 0.2756, 0.8295, 0.2756, 0.3636, 0.2756, 0.3693, 0.2657, 0.375, 0.2756, 0.3636, 0.2756, 0.358, 0.2657, 0.3693, 0.2657, 0.3523, 0.2559, 0.358, 0.246, 0.3636, 0.2559, 0.8068, 0.2559, 0.8125, 0.2657, 0.8011, 0.2657, 0.8068, 0.2559, 0.8182, 0.2559, 0.8125, 0.2657, 0.8295, 0.2559, 0.8352, 0.2657, 0.8239, 0.2657, 0.8182, 0.2756, 0.7955, 0.2756, 0.8068, 0.2756, 0.8182, 0.2756, 0.8068, 0.2756, 0.7955, 0.2756, 0.7955, 0.2756, 0.7727, 0.2756, 0.7841, 0.2756, 0.7841, 0.2756, 0.7614, 0.2756, 0.7727, 0.2756, 0.7841, 0.2756, 0.7727, 0.2756, 0.7614, 0.2756, 0.7727, 0.2756, 0.75, 0.2756, 0.7614, 0.2756, 0.7955, 0.2756, 0.7841, 0.2756, 0.7727, 0.2756, 0.7955, 0.2756, 0.8068, 0.2756, 0.7841, 0.2756, 0.8068, 0.2756, 0.7955, 0.2756, 0.7841, 0.2756, 0.8068, 0.2756, 0.7841, 0.2756, 0.7955, 0.2756, 0.8068, 0.2756, 0.7955, 0.2756, 0.7841, 0.2756, 0.7955, 0.2756, 0.7727, 0.2756, 0.7841, 0.2756, 0.8239, 0.2657, 0.8295, 0.2756, 0.8182, 0.2756, 0.8239, 0.2657, 0.8352, 0.2657, 0.8295, 0.2756, 0.8352, 0.2657, 0.8409, 0.2756, 0.8295, 0.2756, 0.8125, 0.2657, 0.8239, 0.2657, 0.8182, 0.2756, 0.8125, 0.2657, 0.8182, 0.2559, 0.8239, 0.2657, 0.8182, 0.2559, 0.8295, 0.2559, 0.8239, 0.2657, 0.8011, 0.2657, 0.8068, 0.2756, 0.7955, 0.2756, 0.8011, 0.2657, 0.8125, 0.2657, 0.8068, 0.2756, 0.8125, 0.2657, 0.8182, 0.2756, 0.8068, 0.2756, 0.3636, 0.2559, 0.3693, 0.246, 0.375, 0.2559, 0.3636, 0.2559, 0.358, 0.246, 0.3693, 0.246, 0.358, 0.246, 0.3636, 0.2362, 0.3693, 0.246, 0.3693, 0.2657, 0.3636, 0.2559, 0.375, 0.2559, 0.3693, 0.2657, 0.358, 0.2657, 0.3636, 0.2559, 0.358, 0.2657, 0.3523, 0.2559, 0.3636, 0.2559, 0.375, 0.2756, 0.3807, 0.2657, 0.3864, 0.2756, 0.375, 0.2756, 0.3693, 0.2657, 0.3807, 0.2657, 0.3693, 0.2657, 0.375, 0.2559, 0.3807, 0.2657, 0.7955, 0.2756, 0.8239, 0.2756, 0.8295, 0.2756, 0.7955, 0.2756, 0.7955, 0.2756, 0.8182, 0.2756, 0.8239, 0.2756, 0.7955, 0.2756, 0.8182, 0.2756, 0.8409, 0.2756, 0.8523, 0.2756, 0.8239, 0.2756, 0.7386, 0.2756, 0.767, 0.2756, 0.7614, 0.2756, 0.7273, 0.2756, 0.75, 0.2756, 0.7727, 0.2756, 0.767, 0.2756, 0.7386, 0.2756, 0.7727, 0.2756, 0.7955, 0.2756, 0.7955, 0.2756, 0.767, 0.2756, 0.7159, 0.2756, 0.7557, 0.2756, 0.75, 0.2756, 0.7045, 0.2756, 0.7273, 0.2756, 0.7614, 0.2756, 0.7557, 0.2756, 0.7159, 0.2756, 0.7614, 0.2756, 0.7955, 0.2756, 0.7955, 0.2756, 0.7557, 0.2756, 0.7386, 0.2756, 0.7443, 0.2756, 0.7955, 0.2756, 0.7955, 0.2756, 0.6818, 0.2756, 0.6932, 0.2756, 0.7443, 0.2756, 0.7386, 0.2756, 0.6932, 0.2756, 0.7045, 0.2756, 0.75, 0.2756, 0.7443, 0.2756, 0.7273, 0.2756, 0.733, 0.2756, 0.7955, 0.2756, 0.7955, 0.2756, 0.6591, 0.2756, 0.6705, 0.2756, 0.733, 0.2756, 0.7273, 0.2756, 0.6705, 0.2756, 0.6818, 0.2756, 0.7386, 0.2756, 0.733, 0.2756, 0.8636, 0.2756, 0.858, 0.2756, 0.9205, 0.2756, 0.9318, 0.2756, 0.7955, 0.2756, 0.7955, 0.2756, 0.858, 0.2756, 0.8636, 0.2756, 0.7955, 0.2756, 0.7955, 0.2756, 0.8523, 0.2756, 0.858, 0.2756, 0.4886, 0.2756, 0.4943, 0.2756, 0.3409, 0.2756, 0.3409, 0.2756, 0.6364, 0.2756, 0.6477, 0.2756, 0.4943, 0.2756, 0.4886, 0.2756, 0.6477, 0.2756, 0.6591, 0.2756, 0.5, 0.2756, 0.4943, 0.2756, 0.4773, 0.2756, 0.483, 0.2756, 0.3409, 0.2756, 0.3409, 0.2756, 0.6136, 0.2756, 0.625, 0.2756, 0.483, 0.2756, 0.4773, 0.2756, 0.625, 0.2756, 0.6364, 0.2756, 0.4886, 0.2756, 0.483, 0.2756, 0.2045, 0.2756, 0.1989, 0.2756, 0.05682, 0.2756, 0.06818, 0.2756, 0.3409, 0.2756, 0.3409, 0.2756, 0.1989, 0.2756, 0.2045, 0.2756, 0.3409, 0.2756, 0.3409, 0.2756, 0.1932, 0.2756, 0.1989, 0.2756, 0.4659, 0.2756, 0.4716, 0.2756, 0.3409, 0.2756, 0.3409, 0.2756, 0.5909, 0.2756, 0.6023, 0.2756, 0.4716, 0.2756, 0.4659, 0.2756, 0.6023, 0.2756, 0.6136, 0.2756, 0.4773, 0.2756, 0.4716, 0.2756, 0.4545, 0.2756, 0.4602, 0.2756, 0.3409, 0.2756, 0.3409, 0.2756, 0.5682, 0.2756, 0.5795, 0.2756, 0.4602, 0.2756, 0.4545, 0.2756, 0.5795, 0.2756, 0.5909, 0.2756, 0.4659, 0.2756, 0.4602, 0.2756, 0.2273, 0.2756, 0.2216, 0.2756, 0.1023, 0.2756, 0.1136, 0.2756, 0.3409, 0.2756, 0.3409, 0.2756, 0.2216, 0.2756, 0.2273, 0.2756, 0.3409, 0.2756, 0.3409, 0.2756, 0.2159, 0.2756, 0.2216, 0.2756, 0.2386, 0.2756, 0.2443, 0.2756, 0.3409, 0.2756, 0.3409, 0.2756, 0.1364, 0.2756, 0.1477, 0.2756, 0.2443, 0.2756, 0.2386, 0.2756, 0.1477, 0.2756, 0.1591, 0.2756, 0.25, 0.2756, 0.2443, 0.2756, 0.2273, 0.2756, 0.233, 0.2756, 0.3409, 0.2756, 0.3409, 0.2756, 0.1136, 0.2756, 0.125, 0.2756, 0.233, 0.2756, 0.2273, 0.2756, 0.125, 0.2756, 0.1364, 0.2756, 0.2386, 0.2756, 0.233, 0.2756, 0.4545, 0.2756, 0.4489, 0.2756, 0.5568, 0.2756, 0.5682, 0.2756, 0.3409, 0.2756, 0.3409, 0.2756, 0.4489, 0.2756, 0.4545, 0.2756, 0.3409, 0.2756, 0.3409, 0.2756, 0.4432, 0.2756, 0.4489, 0.2756, 0.4205, 0.2756, 0.4261, 0.2756, 0.3409, 0.2756, 0.3409, 0.2756, 0.5, 0.2756, 0.5114, 0.2756, 0.4261, 0.2756, 0.4205, 0.2756, 0.5114, 0.2756, 0.5227, 0.2756, 0.4318, 0.2756, 0.4261, 0.2756, 0.4091, 0.2756, 0.4148, 0.2756, 0.3409, 0.2756, 0.3409, 0.2756, 0.4773, 0.2756, 0.4886, 0.2756, 0.4148, 0.2756, 0.4091, 0.2756, 0.4886, 0.2756, 0.5, 0.2756, 0.4205, 0.2756, 0.4148, 0.2756, 0.2727, 0.2756, 0.267, 0.2756, 0.1932, 0.2756, 0.2045, 0.2756, 0.3409, 0.2756, 0.3409, 0.2756, 0.267, 0.2756, 0.2727, 0.2756, 0.3409, 0.2756, 0.3409, 0.2756, 0.2614, 0.2756, 0.267, 0.2756, 0.3977, 0.2756, 0.4034, 0.2756, 0.3409, 0.2756, 0.3409, 0.2756, 0.4545, 0.2756, 0.4659, 0.2756, 0.4034, 0.2756, 0.3977, 0.2756, 0.4659, 0.2756, 0.4773, 0.2756, 0.4091, 0.2756, 0.4034, 0.2756, 0.3864, 0.2756, 0.392, 0.2756, 0.3409, 0.2756, 0.3409, 0.2756, 0.4318, 0.2756, 0.4432, 0.2756, 0.392, 0.2756, 0.3864, 0.2756, 0.4432, 0.2756, 0.4545, 0.2756, 0.3977, 0.2756, 0.392, 0.2756, 0.2955, 0.2756, 0.2898, 0.2756, 0.2386, 0.2756, 0.25, 0.2756, 0.3409, 0.2756, 0.3409, 0.2756, 0.2898, 0.2756, 0.2955, 0.2756, 0.3409, 0.2756, 0.3409, 0.2756, 0.2841, 0.2756, 0.2898, 0.2756, 0.375, 0.2756, 0.3807, 0.2756, 0.3409, 0.2756, 0.3409, 0.2756, 0.4091, 0.2756, 0.4205, 0.2756, 0.3807, 0.2756, 0.375, 0.2756, 0.4205, 0.2756, 0.4318, 0.2756, 0.3864, 0.2756, 0.3807, 0.2756, 0.3636, 0.2756, 0.3693, 0.2756, 0.3409, 0.2756, 0.3409, 0.2756, 0.3864, 0.2756, 0.3977, 0.2756, 0.3693, 0.2756, 0.3636, 0.2756, 0.3977, 0.2756, 0.4091, 0.2756, 0.375, 0.2756, 0.3693, 0.2756, 0.3182, 0.2756, 0.3125, 0.2756, 0.2841, 0.2756, 0.2955, 0.2756, 0.3409, 0.2756, 0.3409, 0.2756, 0.3125, 0.2756, 0.3182, 0.2756, 0.3409, 0.2756, 0.3409, 0.2756, 0.3068, 0.2756, 0.3125, 0.2756, 0.3409, 0.2756, 0.3523, 0.2756, 0.3636, 0.2756, 0.3409, 0.2756, 0.3295, 0.2756, 0.3523, 0.2756, 0.3295, 0.2756, 0.3409, 0.2756, 0.3523, 0.2756, 0.3523, 0.2756, 0.3409, 0.2756, 0.3636, 0.2756, 0.3523, 0.2756, 0.3295, 0.2756, 0.3409, 0.2756, 0.3295, 0.2756, 0.3182, 0.2756, 0.3409, 0.2756, 0.3636, 0.2756, 0.375, 0.2756, 0.3864, 0.2756, 0.3636, 0.2756, 0.3523, 0.2756, 0.375, 0.2756, 0.3523, 0.2756, 0.3636, 0.2756, 0.375, 0.2756, 0.3182, 0.2756, 0.3295, 0.2756, 0.3409, 0.2756, 0.3182, 0.2756, 0.3068, 0.2756, 0.3295, 0.2756, 0.3068, 0.2756, 0.3182, 0.2756, 0.3295, 0.2756, 0.3068, 0.2756, 0.3011, 0.2756, 0.2614, 0.2756, 0.2727, 0.2756, 0.3409, 0.2756, 0.3409, 0.2756, 0.3011, 0.2756, 0.3068, 0.2756, 0.3409, 0.2756, 0.3409, 0.2756, 0.2955, 0.2756, 0.3011, 0.2756, 0.2841, 0.2756, 0.2784, 0.2756, 0.2159, 0.2756, 0.2273, 0.2756, 0.3409, 0.2756, 0.3409, 0.2756, 0.2784, 0.2756, 0.2841, 0.2756, 0.3409, 0.2756, 0.3409, 0.2756, 0.2727, 0.2756, 0.2784, 0.2756, 0.2614, 0.2756, 0.2557, 0.2756, 0.1705, 0.2756, 0.1818, 0.2756, 0.3409, 0.2756, 0.3409, 0.2756, 0.2557, 0.2756, 0.2614, 0.2756, 0.3409, 0.2756, 0.3409, 0.2756, 0.25, 0.2756, 0.2557, 0.2756, 0.4432, 0.2756, 0.4375, 0.2756, 0.5341, 0.2756, 0.5455, 0.2756, 0.3409, 0.2756, 0.3409, 0.2756, 0.4375, 0.2756, 0.4432, 0.2756, 0.3409, 0.2756, 0.3409, 0.2756, 0.4318, 0.2756, 0.4375, 0.2756, 0.2159, 0.2756, 0.2102, 0.2756, 0.07955, 0.2756, 0.09091, 0.2756, 0.3409, 0.2756, 0.3409, 0.2756, 0.2102, 0.2756, 0.2159, 0.2756, 0.3409, 0.2756, 0.3409, 0.2756, 0.2045, 0.2756, 0.2102, 0.2756, 0.1932, 0.2756, 0.1875, 0.2756, 0.03409, 0.2756, 0.04545, 0.2756, 0.3409, 0.2756, 0.3409, 0.2756, 0.1875, 0.2756, 0.1932, 0.2756, 0.3409, 0.2756, 0.3409, 0.2756, 0.1818, 0.2756, 0.1875, 0.2756, 0.8523, 0.2756, 0.8466, 0.2756, 0.8977, 0.2756, 0.9091, 0.2756, 0.7955, 0.2756, 0.7955, 0.2756, 0.8466, 0.2756, 0.8523, 0.2756, 0.7955, 0.2756, 0.7955, 0.2756, 0.8409, 0.2756, 0.8466, 0.2756, 0.7955, 0.2756, 0.8352, 0.2756, 0.8409, 0.2756, 0.7955, 0.2756, 0.7955, 0.2756, 0.8295, 0.2756, 0.8352, 0.2756, 0.7955, 0.2756, 0.8295, 0.2756, 0.8636, 0.2756, 0.875, 0.2756, 0.8352, 0.2756, 0.3523, 0.2756, 0.358, 0.2657, 0.3636, 0.2756, 0.3523, 0.2756, 0.3466, 0.2657, 0.358, 0.2657, 0.3466, 0.2657, 0.3523, 0.2559, 0.358, 0.2657, 0.8125, 0.246, 0.8182, 0.2559, 0.8068, 0.2559, 0.8125, 0.246, 0.8239, 0.246, 0.8182, 0.2559, 0.8239, 0.246, 0.8295, 0.2559, 0.8182, 0.2559, 0.8295, 0.2756, 0.8068, 0.2756, 0.8182, 0.2756, 0.8295, 0.2756, 0.8182, 0.2756, 0.8068, 0.2756, 0.8182, 0.2756, 0.7955, 0.2756, 0.8068, 0.2756])
me_icosphere_003.update()

# ---- objects
ob_icosphere_003 = bpy.data.objects.new('Icosphere.003', me_icosphere_003)

# ---- transforms, parenting, visibility, modifiers, constraints
ob_icosphere_003.location = (0.0, 0.0, 0.0)

# ---- collection membership
col_collection.objects.link(ob_icosphere_003)

# ---- scene / render settings (as saved in the file)
scene.frame_start = 1; scene.frame_end = 250; scene.frame_set(1)
scene.render.engine = 'BLENDER_EEVEE_NEXT'
scene.cycles.sampling_pattern = 'TABULATED_SOBOL'
scene.eevee.ray_tracing_options.trace_max_roughness = 0.0
bpy.context.view_layer.update()

# ---- added for rendering (the .blend has no active camera and no usable light): camera, sun
cam_auto = bpy.data.cameras.new('AutoCamera')
cam_auto.lens = 50.0
cam_auto.sensor_width = 36.0
cam_auto.clip_end = 1000.0
ob_auto_camera = bpy.data.objects.new('AutoCamera', cam_auto)
scene.collection.objects.link(ob_auto_camera)
ob_auto_camera.location = (0.185727, -0.225095, 0.138631)
ob_auto_camera.rotation_euler = (1.09748, -7.21219e-08, 0.694738)
scene.camera = ob_auto_camera
light_auto_sun = bpy.data.lights.new('AutoSun', 'SUN')
light_auto_sun.energy = 3.0
light_auto_sun.angle = 0.0523599
ob_auto_sun = bpy.data.objects.new('AutoSun', light_auto_sun)
scene.collection.objects.link(ob_auto_sun)
ob_auto_sun.rotation_euler = (0.872665, 0.174533, 0.523599)
bpy.context.view_layer.update()
